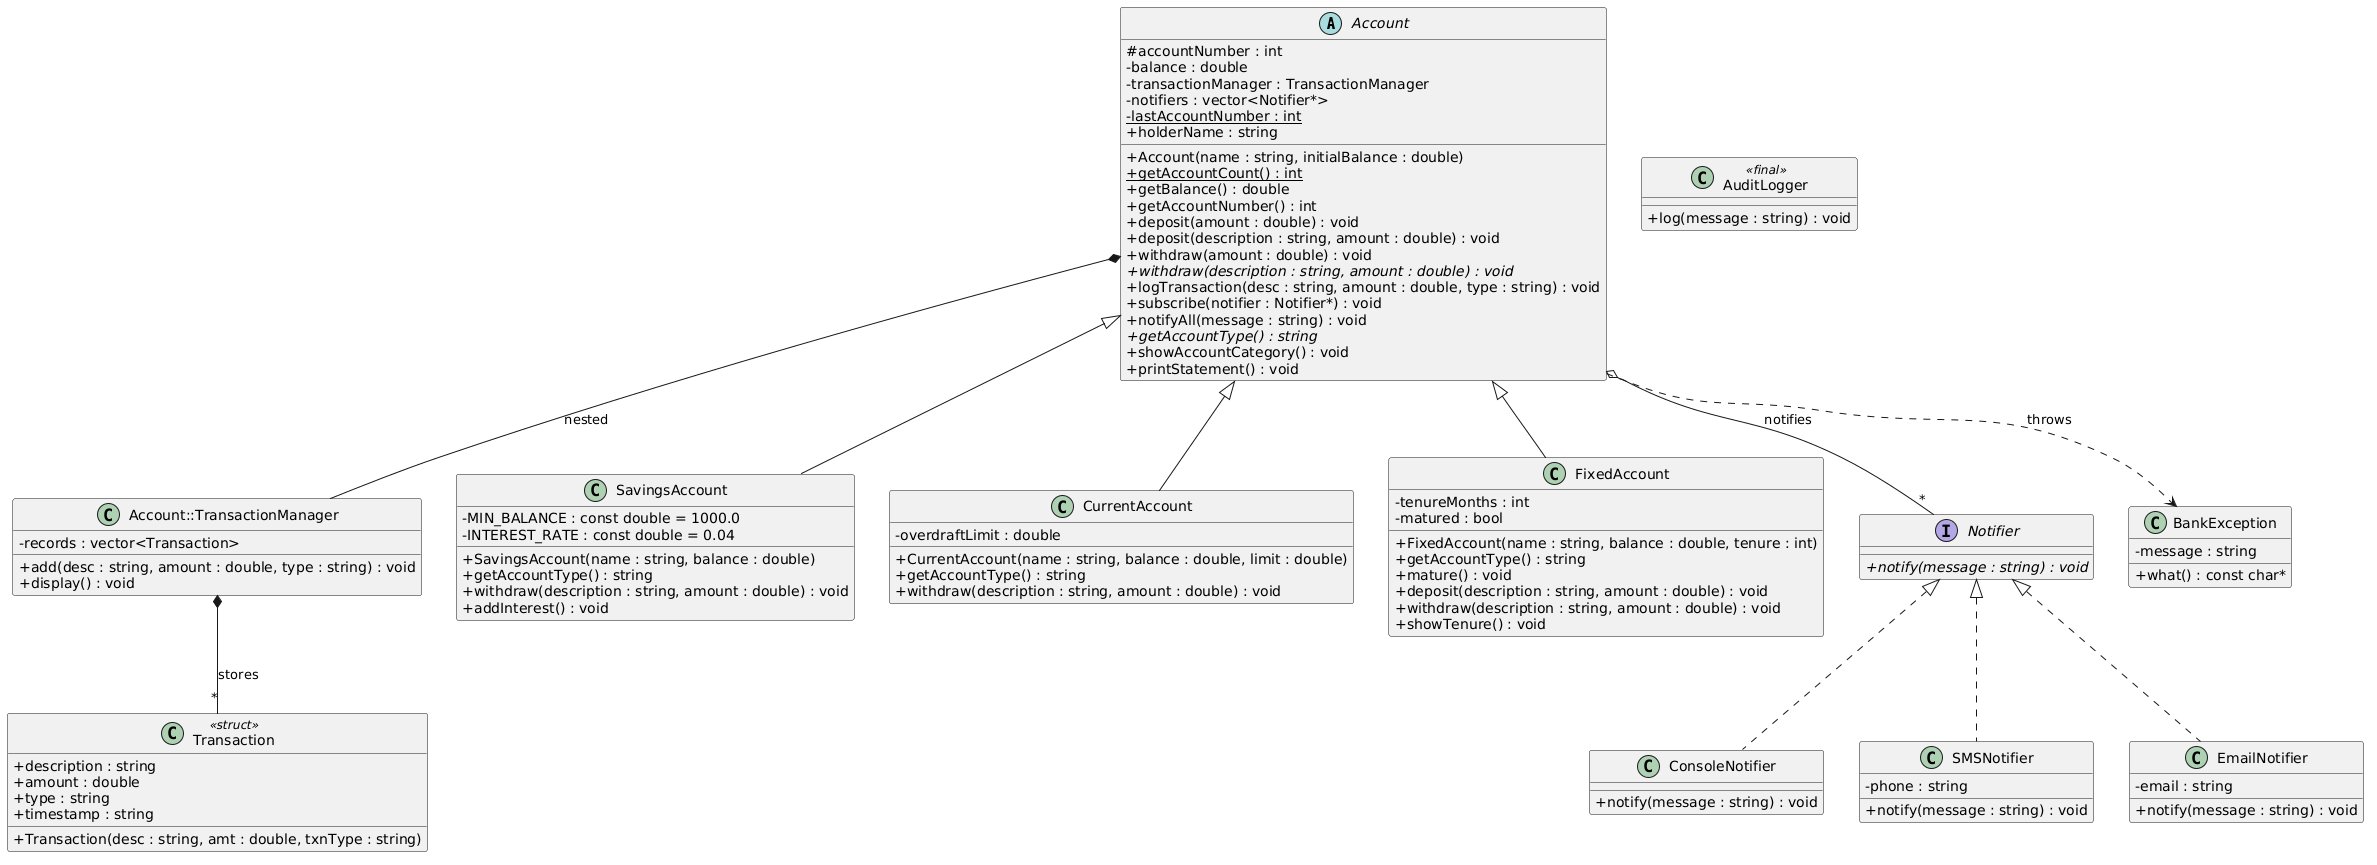

The diagram above was rendered by PlantUML. Its source (embedded in the PNG):
@startuml
skinparam classAttributeIconSize 0

abstract class Account {
  # accountNumber : int
  - balance : double
  - transactionManager : TransactionManager
  - notifiers : vector<Notifier*>
  - {static} lastAccountNumber : int
  + holderName : string
  + Account(name : string, initialBalance : double)
  + {static} getAccountCount() : int
  + getBalance() : double
  + getAccountNumber() : int
  + deposit(amount : double) : void
  + deposit(description : string, amount : double) : void
  + withdraw(amount : double) : void
  + {abstract} withdraw(description : string, amount : double) : void
  + logTransaction(desc : string, amount : double, type : string) : void
  + subscribe(notifier : Notifier*) : void
  + notifyAll(message : string) : void
  + {abstract} getAccountType() : string
  + showAccountCategory() : void
  + printStatement() : void
}

class "Account::TransactionManager" as TransactionManager {
  - records : vector<Transaction>
  + add(desc : string, amount : double, type : string) : void
  + display() : void
}

class Transaction <<struct>> {
  + description : string
  + amount : double
  + type : string
  + timestamp : string
  + Transaction(desc : string, amt : double, txnType : string)
}

class SavingsAccount {
  - MIN_BALANCE : const double = 1000.0
  - INTEREST_RATE : const double = 0.04
  + SavingsAccount(name : string, balance : double)
  + getAccountType() : string
  + withdraw(description : string, amount : double) : void
  + addInterest() : void
}

class CurrentAccount {
  - overdraftLimit : double
  + CurrentAccount(name : string, balance : double, limit : double)
  + getAccountType() : string
  + withdraw(description : string, amount : double) : void
}

class FixedAccount {
  - tenureMonths : int
  - matured : bool
  + FixedAccount(name : string, balance : double, tenure : int)
  + getAccountType() : string
  + mature() : void
  + deposit(description : string, amount : double) : void
  + withdraw(description : string, amount : double) : void
  + showTenure() : void
}

interface Notifier {
  + {abstract} notify(message : string) : void
}

class ConsoleNotifier {
  + notify(message : string) : void
}

class SMSNotifier {
  - phone : string
  + notify(message : string) : void
}

class EmailNotifier {
  - email : string
  + notify(message : string) : void
}

class AuditLogger <<final>> {
  + log(message : string) : void
}

class BankException {
  - message : string
  + what() : const char*
}

Account <|-- SavingsAccount
Account <|-- CurrentAccount
Account <|-- FixedAccount

Account *-- TransactionManager : nested
TransactionManager *-- "*" Transaction : stores
Account o-- "*" Notifier : notifies

Notifier <|.. ConsoleNotifier
Notifier <|.. SMSNotifier
Notifier <|.. EmailNotifier

Account ..> BankException : throws
@enduml